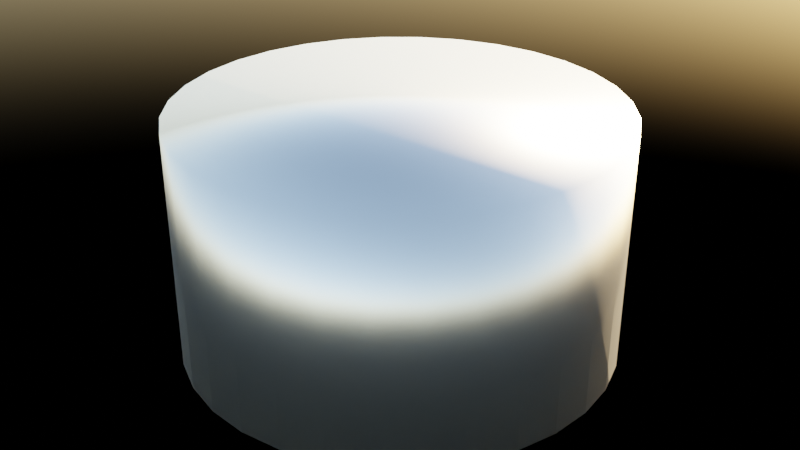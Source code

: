 # Source: booster_ring.blend  (saved by Blender 3.2.14; exported with 4.5.12 LTS)
import bpy
from mathutils import Matrix  # noqa: F401  (used for matrix-valued properties, if any)

bpy.ops.wm.read_factory_settings(use_empty=True)
scene = bpy.context.scene
scene.name = 'Scene'

# ---- images (referenced by path relative to the original .blend; pixels are not part of the script)
import os
ASSET_DIR = os.environ.get("B2B_ASSET_DIR", "")  # directory of the original .blend (textures are referenced by path, not embedded)
HERE = os.path.dirname(os.path.abspath(__file__))  # packed textures are extracted next to this script under _unpacked/

def load_image(name, relpath, width, height, colorspace="sRGB"):
    """Load a texture the original file referenced (path relative to the .blend, or extracted next to this script)."""
    p = next((c for c in (os.path.join(HERE, relpath), os.path.join(ASSET_DIR, relpath)) if relpath and os.path.exists(c)), "")
    if p:
        img = bpy.data.images.load(p, check_existing=True)
        img.name = name
    else:  # same state as the original file: an image datablock whose file is absent (Cycles renders it pink)
        img = bpy.data.images.new(name, width, height)
        img.source = "FILE"
        img.filepath = "//" + (relpath or name)
    img.colorspace_settings.name = colorspace
    return img
img_roughness1_png = load_image('roughness1.png', 'roughness1.png', 1024, 1024, 'sRGB')

# ---- materials (node trees are filled in below, after node groups)
mat_material_002 = bpy.data.materials.new('Material.002')
mat_material_002.use_transparent_shadow = False

# ---- material node trees
mat_material_002.use_nodes = True; mat_material_002.node_tree.nodes.clear()
_N = mat_material_002.node_tree.nodes; _L = mat_material_002.node_tree.links
n0 = _N.new('ShaderNodeBsdfPrincipled'); n0.name = 'Principled BSDF'; n0.location = (10, 300)
n0.distribution = 'GGX'
n0.subsurface_method = 'BURLEY'
n0.inputs[1].default_value = 0.9632
n0.inputs[3].default_value = 1.45
n0.inputs[27].default_value = (0.0, 0.0, 0.0, 1.0)
n0.inputs[28].default_value = 1.0
n1 = _N.new('ShaderNodeOutputMaterial'); n1.name = 'Material Output'; n1.location = (300, 300)
n2 = _N.new('ShaderNodeTexWave'); n2.name = 'Wave Texture'; n2.location = (-1235, 291)
n2.bands_direction = 'Z'
n2.wave_profile = 'SAW'
n2.inputs[1].default_value = -8.1
n2.inputs[3].default_value = 0.0
n2.inputs[4].default_value = -44.3
n2.inputs[5].default_value = 1.0
n2.inputs[6].default_value = -23.3
n3 = _N.new('ShaderNodeTexImage'); n3.name = 'Image Texture'; n3.location = (-430, 26)
n3.image = img_roughness1_png
n4 = _N.new('ShaderNodeMix'); n4.name = 'Mix.001'; n4.location = (-415, 262)
n4.data_type = 'RGBA'
n4.inputs[7].default_value = (0.5029, 0.5029, 0.5029, 1.0)
n5 = _N.new('ShaderNodeValToRGB'); n5.name = 'ColorRamp'; n5.location = (-791, 286)
while len(n5.color_ramp.elements) > 1: n5.color_ramp.elements.remove(n5.color_ramp.elements[-1])
n5.color_ramp.elements[0].position = 0.0; n5.color_ramp.elements[0].color = (0.0, 0.0, 0.0, 1.0)
_e = n5.color_ramp.elements.new(0.003409); _e.color = (0.8623, 0.8623, 0.8623, 1.0)
_e = n5.color_ramp.elements.new(0.006818); _e.color = (0.1968, 0.1968, 0.1968, 1.0)
_e = n5.color_ramp.elements.new(0.01818); _e.color = (0.2315, 0.2315, 0.2315, 1.0)
_e = n5.color_ramp.elements.new(0.07727); _e.color = (0.3613, 0.3613, 0.3613, 1.0)
_e = n5.color_ramp.elements.new(0.3386); _e.color = (0.2957, 0.2957, 0.2957, 1.0)
_e = n5.color_ramp.elements.new(0.5898); _e.color = (0.3956, 0.3956, 0.3956, 1.0)
_e = n5.color_ramp.elements.new(1.0); _e.color = (0.06811, 0.06811, 0.06811, 1.0)
_L.new(n0.outputs[0], n1.inputs[0])
_L.new(n3.outputs[0], n0.inputs[2])
_L.new(n2.outputs[0], n5.inputs[0])
_L.new(n4.outputs[2], n0.inputs[0])
n1.is_active_output = True

# ---- world
world_world = bpy.data.worlds.new('World'); scene.world = world_world
world_world.use_nodes = True; world_world.node_tree.nodes.clear()
_N = world_world.node_tree.nodes; _L = world_world.node_tree.links
n0 = _N.new('ShaderNodeOutputWorld'); n0.name = 'World Output'; n0.location = (300, 300)
n1 = _N.new('ShaderNodeBackground'); n1.name = 'Background'; n1.location = (10, 300)
n2 = _N.new('ShaderNodeTexSky'); n2.name = 'Sky Texture'; n2.location = (-280, 280)
_L.new(n1.outputs[0], n0.inputs[0])
_L.new(n2.outputs[0], n1.inputs[0])
n0.is_active_output = True
world_world.color = (0.05088, 0.05088, 0.05088)
world_world.use_sun_shadow = False
world_world.sun_shadow_jitter_overblur = 0.0

# ---- meshes
me_cylinder = bpy.data.meshes.new('Cylinder')
me_cylinder.from_pydata([(0.0, 0.9138, -0.5), (0.0, 0.9138, 0.5), (0.1783, 0.8963, -0.5), (0.1783, 0.8963, 0.5), (0.3497, 0.8443, -0.5), (0.3497, 0.8443, 0.5), (0.5077, 0.7598, -0.5), (0.5077, 0.7598, 0.5), (0.6462, 0.6462, -0.5), (0.6462, 0.6462, 0.5), (0.7598, 0.5077, -0.5), (0.7598, 0.5077, 0.5), (0.8443, 0.3497, -0.5), (0.8443, 0.3497, 0.5), (0.8963, 0.1783, -0.5), (0.8963, 0.1783, 0.5), (0.9138, -3.995e-08, -0.5), (0.9138, -3.995e-08, 0.5), (0.8963, -0.1783, -0.5), (0.8963, -0.1783, 0.5), (0.8443, -0.3497, -0.5), (0.8443, -0.3497, 0.5), (0.7598, -0.5077, -0.5), (0.7598, -0.5077, 0.5), (0.6462, -0.6462, -0.5), (0.6462, -0.6462, 0.5), (0.5077, -0.7598, -0.5), (0.5077, -0.7598, 0.5), (0.3497, -0.8443, -0.5), (0.3497, -0.8443, 0.5), (0.1783, -0.8963, -0.5), (0.1783, -0.8963, 0.5), (-7.989e-08, -0.9138, -0.5), (-7.989e-08, -0.9138, 0.5), (-0.1783, -0.8963, -0.5), (-0.1783, -0.8963, 0.5), (-0.3497, -0.8443, -0.5), (-0.3497, -0.8443, 0.5), (-0.5077, -0.7598, -0.5), (-0.5077, -0.7598, 0.5), (-0.6462, -0.6462, -0.5), (-0.6462, -0.6462, 0.5), (-0.7598, -0.5077, -0.5), (-0.7598, -0.5077, 0.5), (-0.8443, -0.3497, -0.5), (-0.8443, -0.3497, 0.5), (-0.8963, -0.1783, -0.5), (-0.8963, -0.1783, 0.5), (-0.9138, 1.09e-08, -0.5), (-0.9138, 1.09e-08, 0.5), (-0.8963, 0.1783, -0.5), (-0.8963, 0.1783, 0.5), (-0.8443, 0.3497, -0.5), (-0.8443, 0.3497, 0.5), (-0.7598, 0.5077, -0.5), (-0.7598, 0.5077, 0.5), (-0.6462, 0.6462, -0.5), (-0.6462, 0.6462, 0.5), (-0.5077, 0.7598, -0.5), (-0.5077, 0.7598, 0.5), (-0.3497, 0.8443, -0.5), (-0.3497, 0.8443, 0.5), (-0.1783, 0.8963, -0.5), (-0.1783, 0.8963, 0.5)], [], [(0, 1, 3, 2), (2, 3, 5, 4), (4, 5, 7, 6), (6, 7, 9, 8), (8, 9, 11, 10), (10, 11, 13, 12), (12, 13, 15, 14), (14, 15, 17, 16), (16, 17, 19, 18), (18, 19, 21, 20), (20, 21, 23, 22), (22, 23, 25, 24), (24, 25, 27, 26), (26, 27, 29, 28), (28, 29, 31, 30), (30, 31, 33, 32), (32, 33, 35, 34), (34, 35, 37, 36), (36, 37, 39, 38), (38, 39, 41, 40), (40, 41, 43, 42), (42, 43, 45, 44), (44, 45, 47, 46), (46, 47, 49, 48), (48, 49, 51, 50), (50, 51, 53, 52), (52, 53, 55, 54), (54, 55, 57, 56), (56, 57, 59, 58), (58, 59, 61, 60), (3, 1, 63, 61, 59, 57, 55, 53, 51, 49, 47, 45, 43, 41, 39, 37, 35, 33, 31, 29, 27, 25, 23, 21, 19, 17, 15, 13, 11, 9, 7, 5), (60, 61, 63, 62), (62, 63, 1, 0), (0, 2, 4, 6, 8, 10, 12, 14, 16, 18, 20, 22, 24, 26, 28, 30, 32, 34, 36, 38, 40, 42, 44, 46, 48, 50, 52, 54, 56, 58, 60, 62)])
me_cylinder.polygons.foreach_set('use_smooth', [True] * 34)
_uv = me_cylinder.uv_layers.new(name='UVMap')
_uv.uv.foreach_set('vector', [1.0, 0.5, 1.0, 1.0, 0.9688, 1.0, 0.9688, 0.5, 0.9688, 0.5, 0.9688, 1.0, 0.9375, 1.0, 0.9375, 0.5, 0.9375, 0.5, 0.9375, 1.0, 0.9062, 1.0, 0.9062, 0.5, 0.9062, 0.5, 0.9062, 1.0, 0.875, 1.0, 0.875, 0.5, 0.875, 0.5, 0.875, 1.0, 0.8438, 1.0, 0.8438, 0.5, 0.8438, 0.5, 0.8438, 1.0, 0.8125, 1.0, 0.8125, 0.5, 0.8125, 0.5, 0.8125, 1.0, 0.7812, 1.0, 0.7812, 0.5, 0.7812, 0.5, 0.7812, 1.0, 0.75, 1.0, 0.75, 0.5, 0.75, 0.5, 0.75, 1.0, 0.7188, 1.0, 0.7188, 0.5, 0.7188, 0.5, 0.7188, 1.0, 0.6875, 1.0, 0.6875, 0.5, 0.6875, 0.5, 0.6875, 1.0, 0.6562, 1.0, 0.6562, 0.5, 0.6562, 0.5, 0.6562, 1.0, 0.625, 1.0, 0.625, 0.5, 0.625, 0.5, 0.625, 1.0, 0.5938, 1.0, 0.5938, 0.5, 0.5938, 0.5, 0.5938, 1.0, 0.5625, 1.0, 0.5625, 0.5, 0.5625, 0.5, 0.5625, 1.0, 0.5312, 1.0, 0.5312, 0.5, 0.5312, 0.5, 0.5312, 1.0, 0.5, 1.0, 0.5, 0.5, 0.5, 0.5, 0.5, 1.0, 0.4688, 1.0, 0.4688, 0.5, 0.4688, 0.5, 0.4688, 1.0, 0.4375, 1.0, 0.4375, 0.5, 0.4375, 0.5, 0.4375, 1.0, 0.4062, 1.0, 0.4062, 0.5, 0.4062, 0.5, 0.4062, 1.0, 0.375, 1.0, 0.375, 0.5, 0.375, 0.5, 0.375, 1.0, 0.3438, 1.0, 0.3438, 0.5, 0.3438, 0.5, 0.3438, 1.0, 0.3125, 1.0, 0.3125, 0.5, 0.3125, 0.5, 0.3125, 1.0, 0.2812, 1.0, 0.2812, 0.5, 0.2812, 0.5, 0.2812, 1.0, 0.25, 1.0, 0.25, 0.5, 0.25, 0.5, 0.25, 1.0, 0.2188, 1.0, 0.2188, 0.5, 0.2188, 0.5, 0.2188, 1.0, 0.1875, 1.0, 0.1875, 0.5, 0.1875, 0.5, 0.1875, 1.0, 0.1562, 1.0, 0.1562, 0.5, 0.1562, 0.5, 0.1562, 1.0, 0.125, 1.0, 0.125, 0.5, 0.125, 0.5, 0.125, 1.0, 0.09375, 1.0, 0.09375, 0.5, 0.09375, 0.5, 0.09375, 1.0, 0.0625, 1.0, 0.0625, 0.5, 0.2968, 0.4854, 0.25, 0.49, 0.2032, 0.4854, 0.1582, 0.4717, 0.1167, 0.4496, 0.08029, 0.4197, 0.05045, 0.3833, 0.02827, 0.3418, 0.01461, 0.2968, 0.01, 0.25, 0.01461, 0.2032, 0.02827, 0.1582, 0.05045, 0.1167, 0.08029, 0.08029, 0.1167, 0.05045, 0.1582, 0.02827, 0.2032, 0.01461, 0.25, 0.01, 0.2968, 0.01461, 0.3418, 0.02827, 0.3833, 0.05045, 0.4197, 0.08029, 0.4496, 0.1167, 0.4717, 0.1582, 0.4854, 0.2032, 0.49, 0.25, 0.4854, 0.2968, 0.4717, 0.3418, 0.4496, 0.3833, 0.4197, 0.4197, 0.3833, 0.4496, 0.3418, 0.4717, 0.0625, 0.5, 0.0625, 1.0, 0.03125, 1.0, 0.03125, 0.5, 0.03125, 0.5, 0.03125, 1.0, 0.0, 1.0, 0.0, 0.5, 0.75, 0.49, 0.7968, 0.4854, 0.8418, 0.4717, 0.8833, 0.4496, 0.9197, 0.4197, 0.9496, 0.3833, 0.9717, 0.3418, 0.9854, 0.2968, 0.99, 0.25, 0.9854, 0.2032, 0.9717, 0.1582, 0.9496, 0.1167, 0.9197, 0.08029, 0.8833, 0.05045, 0.8418, 0.02827, 0.7968, 0.01461, 0.75, 0.01, 0.7032, 0.01461, 0.6582, 0.02827, 0.6167, 0.05045, 0.5803, 0.08029, 0.5504, 0.1167, 0.5283, 0.1582, 0.5146, 0.2032, 0.51, 0.25, 0.5146, 0.2968, 0.5283, 0.3418, 0.5504, 0.3833, 0.5803, 0.4197, 0.6167, 0.4496, 0.6582, 0.4717, 0.7032, 0.4854])
me_cylinder.materials.append(mat_material_002)
me_cylinder.update()

# ---- objects
ob_cylinder_001 = bpy.data.objects.new('Cylinder.001', me_cylinder)

# ---- transforms, parenting, visibility, modifiers, constraints
ob_cylinder_001.location = (0.0, 0.0, 0.0)

# ---- collection membership
scene.collection.objects.link(ob_cylinder_001)

# ---- scene / render settings (as saved in the file)
scene.frame_start = 1; scene.frame_end = 250; scene.frame_set(99)
scene.render.engine = 'BLENDER_EEVEE_NEXT'
scene.render.use_motion_blur = True
scene.cycles.use_denoising = False
scene.cycles.samples = 128
scene.cycles.sampling_pattern = 'TABULATED_SOBOL'
scene.cycles.use_adaptive_sampling = False
scene.cycles.use_light_tree = False
scene.eevee.taa_render_samples = 80
scene.eevee.use_volumetric_shadows = True
scene.eevee.use_gtao = True
scene.eevee.use_raytracing = True
scene.view_settings.view_transform = 'Filmic'
bpy.context.view_layer.update()

# ---- added for rendering (the .blend has no active camera): camera
cam_auto = bpy.data.cameras.new('AutoCamera')
cam_auto.lens = 50.0
cam_auto.sensor_width = 36.0
cam_auto.clip_end = 1000.0
ob_auto_camera = bpy.data.objects.new('AutoCamera', cam_auto)
scene.collection.objects.link(ob_auto_camera)
ob_auto_camera.location = (2.56421, -3.07705, 2.05137)
ob_auto_camera.rotation_euler = (1.09748, -7.21219e-08, 0.694738)
scene.camera = ob_auto_camera
bpy.context.view_layer.update()
